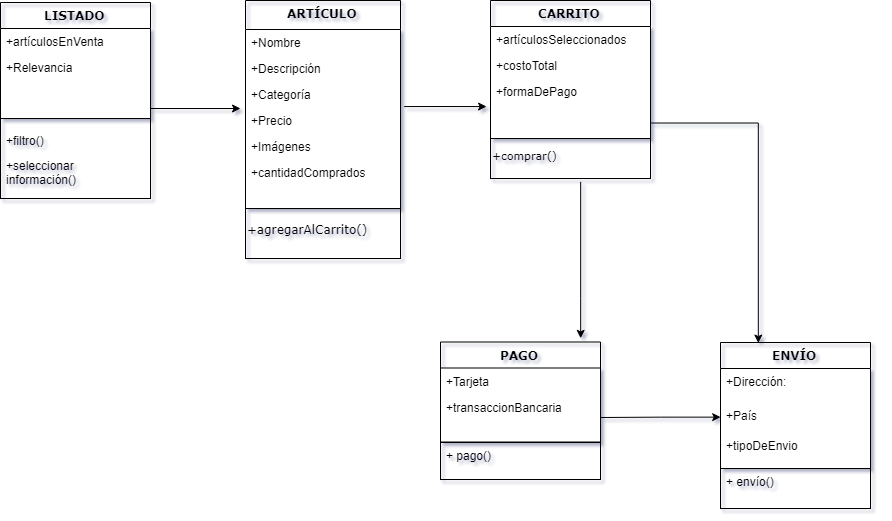

The diagram above was exported from draw.io. Its source (the exported page's mxGraphModel, read from the mxfile embedded in the PNG):
<mxGraphModel dx="1021" dy="569" grid="1" gridSize="10" guides="1" tooltips="1" connect="1" arrows="1" fold="1" page="1" pageScale="1" pageWidth="1100" pageHeight="850" background="#FFFFFF" math="0" shadow="1">
  <root>
    <mxCell id="0" />
    <mxCell id="1" parent="0" />
    <mxCell id="GaoAXrnacywevIWivDN2-28" style="edgeStyle=orthogonalEdgeStyle;rounded=0;orthogonalLoop=1;jettySize=auto;html=1;" parent="1" edge="1">
      <mxGeometry relative="1" as="geometry">
        <mxPoint x="524" y="138" as="sourcePoint" />
        <mxPoint x="606" y="138" as="targetPoint" />
        <Array as="points">
          <mxPoint x="550" y="137" />
        </Array>
      </mxGeometry>
    </mxCell>
    <mxCell id="78961159f06e98e8-17" value="&lt;div&gt;ARTÍCULO&lt;/div&gt;&lt;div&gt;&lt;br&gt;&lt;/div&gt;" style="swimlane;html=1;fontStyle=1;align=center;verticalAlign=top;childLayout=stackLayout;horizontal=1;startSize=29;horizontalStack=0;resizeParent=1;resizeLast=0;collapsible=1;marginBottom=0;swimlaneFillColor=#ffffff;rounded=0;shadow=0;comic=0;labelBackgroundColor=none;strokeColor=#000000;strokeWidth=1;fillColor=none;fontFamily=Verdana;fontSize=12;fontColor=#000000;" parent="1" vertex="1">
      <mxGeometry x="365" y="32" width="155" height="208" as="geometry" />
    </mxCell>
    <mxCell id="78961159f06e98e8-23" value="+Nombre" style="text;html=1;strokeColor=none;fillColor=none;align=left;verticalAlign=top;spacingLeft=4;spacingRight=4;whiteSpace=wrap;overflow=hidden;rotatable=0;points=[[0,0.5],[1,0.5]];portConstraint=eastwest;" parent="78961159f06e98e8-17" vertex="1">
      <mxGeometry y="29" width="155" height="26" as="geometry" />
    </mxCell>
    <mxCell id="78961159f06e98e8-25" value="+Descripción" style="text;html=1;strokeColor=none;fillColor=none;align=left;verticalAlign=top;spacingLeft=4;spacingRight=4;whiteSpace=wrap;overflow=hidden;rotatable=0;points=[[0,0.5],[1,0.5]];portConstraint=eastwest;" parent="78961159f06e98e8-17" vertex="1">
      <mxGeometry y="55" width="155" height="26" as="geometry" />
    </mxCell>
    <mxCell id="GaoAXrnacywevIWivDN2-5" value="+Categoría" style="text;html=1;strokeColor=none;fillColor=none;align=left;verticalAlign=top;spacingLeft=4;spacingRight=4;whiteSpace=wrap;overflow=hidden;rotatable=0;points=[[0,0.5],[1,0.5]];portConstraint=eastwest;" parent="78961159f06e98e8-17" vertex="1">
      <mxGeometry y="81" width="155" height="26" as="geometry" />
    </mxCell>
    <mxCell id="78961159f06e98e8-24" value="+Precio" style="text;html=1;strokeColor=none;fillColor=none;align=left;verticalAlign=top;spacingLeft=4;spacingRight=4;whiteSpace=wrap;overflow=hidden;rotatable=0;points=[[0,0.5],[1,0.5]];portConstraint=eastwest;" parent="78961159f06e98e8-17" vertex="1">
      <mxGeometry y="107" width="155" height="26" as="geometry" />
    </mxCell>
    <mxCell id="78961159f06e98e8-20" value="+Imágenes" style="text;html=1;strokeColor=none;fillColor=none;align=left;verticalAlign=top;spacingLeft=4;spacingRight=4;whiteSpace=wrap;overflow=hidden;rotatable=0;points=[[0,0.5],[1,0.5]];portConstraint=eastwest;" parent="78961159f06e98e8-17" vertex="1">
      <mxGeometry y="133" width="155" height="26" as="geometry" />
    </mxCell>
    <mxCell id="78961159f06e98e8-27" value="+cantidadComprados" style="text;html=1;strokeColor=none;fillColor=none;align=left;verticalAlign=top;spacingLeft=4;spacingRight=4;whiteSpace=wrap;overflow=hidden;rotatable=0;points=[[0,0.5],[1,0.5]];portConstraint=eastwest;" parent="78961159f06e98e8-17" vertex="1">
      <mxGeometry y="159" width="155" height="26" as="geometry" />
    </mxCell>
    <mxCell id="GaoAXrnacywevIWivDN2-27" style="edgeStyle=orthogonalEdgeStyle;rounded=0;orthogonalLoop=1;jettySize=auto;html=1;" parent="1" edge="1">
      <mxGeometry relative="1" as="geometry">
        <mxPoint x="700" y="370" as="targetPoint" />
        <mxPoint x="700" y="213" as="sourcePoint" />
        <Array as="points">
          <mxPoint x="700" y="330" />
          <mxPoint x="700" y="330" />
        </Array>
      </mxGeometry>
    </mxCell>
    <mxCell id="78961159f06e98e8-30" value="CARRITO" style="swimlane;html=1;fontStyle=1;align=center;verticalAlign=top;childLayout=stackLayout;horizontal=1;startSize=26;horizontalStack=0;resizeParent=1;resizeLast=0;collapsible=1;marginBottom=0;swimlaneFillColor=#ffffff;rounded=0;shadow=0;comic=0;labelBackgroundColor=none;strokeColor=#000000;strokeWidth=1;fillColor=none;fontFamily=Verdana;fontSize=12;fontColor=#000000;" parent="1" vertex="1">
      <mxGeometry x="610" y="32" width="160" height="138" as="geometry" />
    </mxCell>
    <mxCell id="78961159f06e98e8-31" value="+artículosSeleccionados" style="text;html=1;strokeColor=none;fillColor=none;align=left;verticalAlign=top;spacingLeft=4;spacingRight=4;whiteSpace=wrap;overflow=hidden;rotatable=0;points=[[0,0.5],[1,0.5]];portConstraint=eastwest;" parent="78961159f06e98e8-30" vertex="1">
      <mxGeometry y="26" width="160" height="26" as="geometry" />
    </mxCell>
    <mxCell id="78961159f06e98e8-39" value="+costoTotal" style="text;html=1;strokeColor=none;fillColor=none;align=left;verticalAlign=top;spacingLeft=4;spacingRight=4;whiteSpace=wrap;overflow=hidden;rotatable=0;points=[[0,0.5],[1,0.5]];portConstraint=eastwest;" parent="78961159f06e98e8-30" vertex="1">
      <mxGeometry y="52" width="160" height="26" as="geometry" />
    </mxCell>
    <mxCell id="78961159f06e98e8-40" value="+formaDePago" style="text;html=1;strokeColor=none;fillColor=none;align=left;verticalAlign=top;spacingLeft=4;spacingRight=4;whiteSpace=wrap;overflow=hidden;rotatable=0;points=[[0,0.5],[1,0.5]];portConstraint=eastwest;" parent="78961159f06e98e8-30" vertex="1">
      <mxGeometry y="78" width="160" height="26" as="geometry" />
    </mxCell>
    <mxCell id="78961159f06e98e8-43" value="PAGO" style="swimlane;html=1;fontStyle=1;align=center;verticalAlign=top;childLayout=stackLayout;horizontal=1;startSize=26;horizontalStack=0;resizeParent=1;resizeLast=0;collapsible=1;marginBottom=0;swimlaneFillColor=#ffffff;rounded=0;shadow=0;comic=0;labelBackgroundColor=none;strokeColor=#000000;strokeWidth=1;fillColor=none;fontFamily=Verdana;fontSize=12;fontColor=#000000;" parent="1" vertex="1">
      <mxGeometry x="560" y="373.5" width="160" height="100" as="geometry" />
    </mxCell>
    <mxCell id="78961159f06e98e8-44" value="+Tarjeta" style="text;html=1;strokeColor=none;fillColor=none;align=left;verticalAlign=top;spacingLeft=4;spacingRight=4;whiteSpace=wrap;overflow=hidden;rotatable=0;points=[[0,0.5],[1,0.5]];portConstraint=eastwest;" parent="78961159f06e98e8-43" vertex="1">
      <mxGeometry y="26" width="160" height="26" as="geometry" />
    </mxCell>
    <mxCell id="78961159f06e98e8-45" value="+transaccionBancaria&lt;br&gt;" style="text;html=1;strokeColor=none;fillColor=none;align=left;verticalAlign=top;spacingLeft=4;spacingRight=4;whiteSpace=wrap;overflow=hidden;rotatable=0;points=[[0,0.5],[1,0.5]];portConstraint=eastwest;" parent="78961159f06e98e8-43" vertex="1">
      <mxGeometry y="52" width="160" height="48" as="geometry" />
    </mxCell>
    <mxCell id="78961159f06e98e8-69" value="LISTADO" style="swimlane;html=1;fontStyle=1;align=center;verticalAlign=top;childLayout=stackLayout;horizontal=1;startSize=26;horizontalStack=0;resizeParent=1;resizeLast=0;collapsible=1;marginBottom=0;swimlaneFillColor=#ffffff;rounded=0;shadow=0;comic=0;labelBackgroundColor=none;strokeColor=#000000;strokeWidth=1;fillColor=none;fontFamily=Verdana;fontSize=12;fontColor=#000000;" parent="1" vertex="1">
      <mxGeometry x="120" y="34" width="150" height="116" as="geometry" />
    </mxCell>
    <mxCell id="78961159f06e98e8-70" value="+artículosEnVenta" style="text;html=1;strokeColor=none;fillColor=none;align=left;verticalAlign=top;spacingLeft=4;spacingRight=4;whiteSpace=wrap;overflow=hidden;rotatable=0;points=[[0,0.5],[1,0.5]];portConstraint=eastwest;" parent="78961159f06e98e8-69" vertex="1">
      <mxGeometry y="26" width="150" height="26" as="geometry" />
    </mxCell>
    <mxCell id="78961159f06e98e8-72" value="+Relevancia" style="text;html=1;strokeColor=none;fillColor=none;align=left;verticalAlign=top;spacingLeft=4;spacingRight=4;whiteSpace=wrap;overflow=hidden;rotatable=0;points=[[0,0.5],[1,0.5]];portConstraint=eastwest;" parent="78961159f06e98e8-69" vertex="1">
      <mxGeometry y="52" width="150" height="26" as="geometry" />
    </mxCell>
    <mxCell id="78961159f06e98e8-95" value="ENVÍO" style="swimlane;html=1;fontStyle=1;align=center;verticalAlign=top;childLayout=stackLayout;horizontal=1;startSize=26;horizontalStack=0;resizeParent=1;resizeLast=0;collapsible=1;marginBottom=0;swimlaneFillColor=#ffffff;rounded=0;shadow=0;comic=0;labelBackgroundColor=none;strokeColor=#000000;strokeWidth=1;fillColor=none;fontFamily=Verdana;fontSize=12;fontColor=#000000;" parent="1" vertex="1">
      <mxGeometry x="840" y="374" width="150" height="126" as="geometry" />
    </mxCell>
    <mxCell id="78961159f06e98e8-96" value="+Dirección:&amp;nbsp;" style="text;html=1;strokeColor=none;fillColor=none;align=left;verticalAlign=top;spacingLeft=4;spacingRight=4;whiteSpace=wrap;overflow=hidden;rotatable=0;points=[[0,0.5],[1,0.5]];portConstraint=eastwest;" parent="78961159f06e98e8-95" vertex="1">
      <mxGeometry y="26" width="150" height="34" as="geometry" />
    </mxCell>
    <mxCell id="78961159f06e98e8-97" value="+País" style="text;html=1;strokeColor=none;fillColor=none;align=left;verticalAlign=top;spacingLeft=4;spacingRight=4;whiteSpace=wrap;overflow=hidden;rotatable=0;points=[[0,0.5],[1,0.5]];portConstraint=eastwest;" parent="78961159f06e98e8-95" vertex="1">
      <mxGeometry y="60" width="150" height="30" as="geometry" />
    </mxCell>
    <mxCell id="78961159f06e98e8-98" value="+tipoDeEnvio&lt;br&gt;" style="text;html=1;strokeColor=none;fillColor=none;align=left;verticalAlign=top;spacingLeft=4;spacingRight=4;whiteSpace=wrap;overflow=hidden;rotatable=0;points=[[0,0.5],[1,0.5]];portConstraint=eastwest;" parent="78961159f06e98e8-95" vertex="1">
      <mxGeometry y="90" width="150" height="30" as="geometry" />
    </mxCell>
    <mxCell id="GaoAXrnacywevIWivDN2-21" style="edgeStyle=none;rounded=0;orthogonalLoop=1;jettySize=auto;html=1;" parent="1" edge="1">
      <mxGeometry relative="1" as="geometry">
        <mxPoint x="360" y="140" as="targetPoint" />
        <mxPoint x="270" y="140" as="sourcePoint" />
      </mxGeometry>
    </mxCell>
    <mxCell id="GaoAXrnacywevIWivDN2-23" style="edgeStyle=orthogonalEdgeStyle;rounded=0;orthogonalLoop=1;jettySize=auto;html=1;entryX=0.25;entryY=0;entryDx=0;entryDy=0;" parent="1" target="78961159f06e98e8-95" edge="1">
      <mxGeometry relative="1" as="geometry">
        <mxPoint x="770" y="154.52941176470586" as="sourcePoint" />
      </mxGeometry>
    </mxCell>
    <mxCell id="GaoAXrnacywevIWivDN2-31" style="edgeStyle=orthogonalEdgeStyle;rounded=0;orthogonalLoop=1;jettySize=auto;html=1;entryX=0;entryY=0.5;entryDx=0;entryDy=0;" parent="1" edge="1" target="78961159f06e98e8-97">
      <mxGeometry relative="1" as="geometry">
        <mxPoint x="830" y="449.5" as="targetPoint" />
        <mxPoint x="720" y="449" as="sourcePoint" />
      </mxGeometry>
    </mxCell>
    <mxCell id="78961159f06e98e8-75" value="+seleccionar información()" style="text;html=1;strokeColor=none;fillColor=none;align=left;verticalAlign=top;spacingLeft=4;spacingRight=4;whiteSpace=wrap;overflow=hidden;rotatable=0;points=[[0,0.5],[1,0.5]];portConstraint=eastwest;" parent="1" vertex="1">
      <mxGeometry x="120" y="184" width="150" height="40" as="geometry" />
    </mxCell>
    <mxCell id="68bXP4iujcJHBWXV0jPC-4" value="" style="rounded=0;whiteSpace=wrap;html=1;shadow=0;comic=0;startSize=26;strokeWidth=1;fillColor=none;fontFamily=Verdana;" vertex="1" parent="1">
      <mxGeometry x="120" y="150" width="150" height="80" as="geometry" />
    </mxCell>
    <mxCell id="78961159f06e98e8-74" value="+filtro()" style="text;html=1;strokeColor=none;fillColor=none;align=left;verticalAlign=top;spacingLeft=4;spacingRight=4;whiteSpace=wrap;overflow=hidden;rotatable=0;points=[[0,0.5],[1,0.5]];portConstraint=eastwest;" parent="1" vertex="1">
      <mxGeometry x="120" y="159" width="150" height="26" as="geometry" />
    </mxCell>
    <mxCell id="78961159f06e98e8-85" value="+ envío()" style="text;html=1;strokeColor=none;fillColor=none;align=left;verticalAlign=top;spacingLeft=4;spacingRight=4;whiteSpace=wrap;overflow=hidden;rotatable=0;points=[[0,0.5],[1,0.5]];portConstraint=eastwest;" parent="1" vertex="1">
      <mxGeometry x="840" y="499.5" width="160" height="29" as="geometry" />
    </mxCell>
    <mxCell id="78961159f06e98e8-84" value="+ pago()" style="text;html=1;strokeColor=none;fillColor=none;align=left;verticalAlign=top;spacingLeft=4;spacingRight=4;whiteSpace=wrap;overflow=hidden;rotatable=0;points=[[0,0.5],[1,0.5]];portConstraint=eastwest;" parent="1" vertex="1">
      <mxGeometry x="560" y="473.5" width="160" height="26" as="geometry" />
    </mxCell>
    <mxCell id="68bXP4iujcJHBWXV0jPC-5" value="" style="rounded=0;whiteSpace=wrap;html=1;shadow=0;comic=0;startSize=26;strokeWidth=1;fillColor=none;fontFamily=Verdana;" vertex="1" parent="1">
      <mxGeometry x="560" y="474" width="160" height="37" as="geometry" />
    </mxCell>
    <mxCell id="68bXP4iujcJHBWXV0jPC-6" value="" style="rounded=0;whiteSpace=wrap;html=1;shadow=0;comic=0;startSize=26;strokeWidth=1;fillColor=none;fontFamily=Verdana;" vertex="1" parent="1">
      <mxGeometry x="840" y="500" width="150" height="40" as="geometry" />
    </mxCell>
    <mxCell id="68bXP4iujcJHBWXV0jPC-10" value="" style="rounded=0;whiteSpace=wrap;html=1;shadow=0;comic=0;startSize=26;strokeWidth=1;fillColor=none;fontFamily=Verdana;" vertex="1" parent="1">
      <mxGeometry x="610" y="170" width="160" height="40" as="geometry" />
    </mxCell>
    <mxCell id="68bXP4iujcJHBWXV0jPC-11" value="&lt;font style=&quot;font-size: 11px&quot;&gt;+comprar()&lt;/font&gt;" style="text;html=1;resizable=0;points=[];autosize=1;align=left;verticalAlign=top;spacingTop=-4;fontFamily=Verdana;" vertex="1" parent="1">
      <mxGeometry x="610" y="178" width="80" height="20" as="geometry" />
    </mxCell>
    <mxCell id="68bXP4iujcJHBWXV0jPC-12" value="+agregarAlCarrito()" style="text;html=1;resizable=0;points=[];autosize=1;align=left;verticalAlign=top;spacingTop=-4;fontFamily=Verdana;" vertex="1" parent="1">
      <mxGeometry x="365" y="252" width="140" height="20" as="geometry" />
    </mxCell>
    <mxCell id="68bXP4iujcJHBWXV0jPC-13" value="" style="rounded=0;whiteSpace=wrap;html=1;shadow=0;comic=0;startSize=26;strokeWidth=1;fillColor=none;fontFamily=Verdana;" vertex="1" parent="1">
      <mxGeometry x="365" y="240" width="155" height="50" as="geometry" />
    </mxCell>
  </root>
</mxGraphModel>